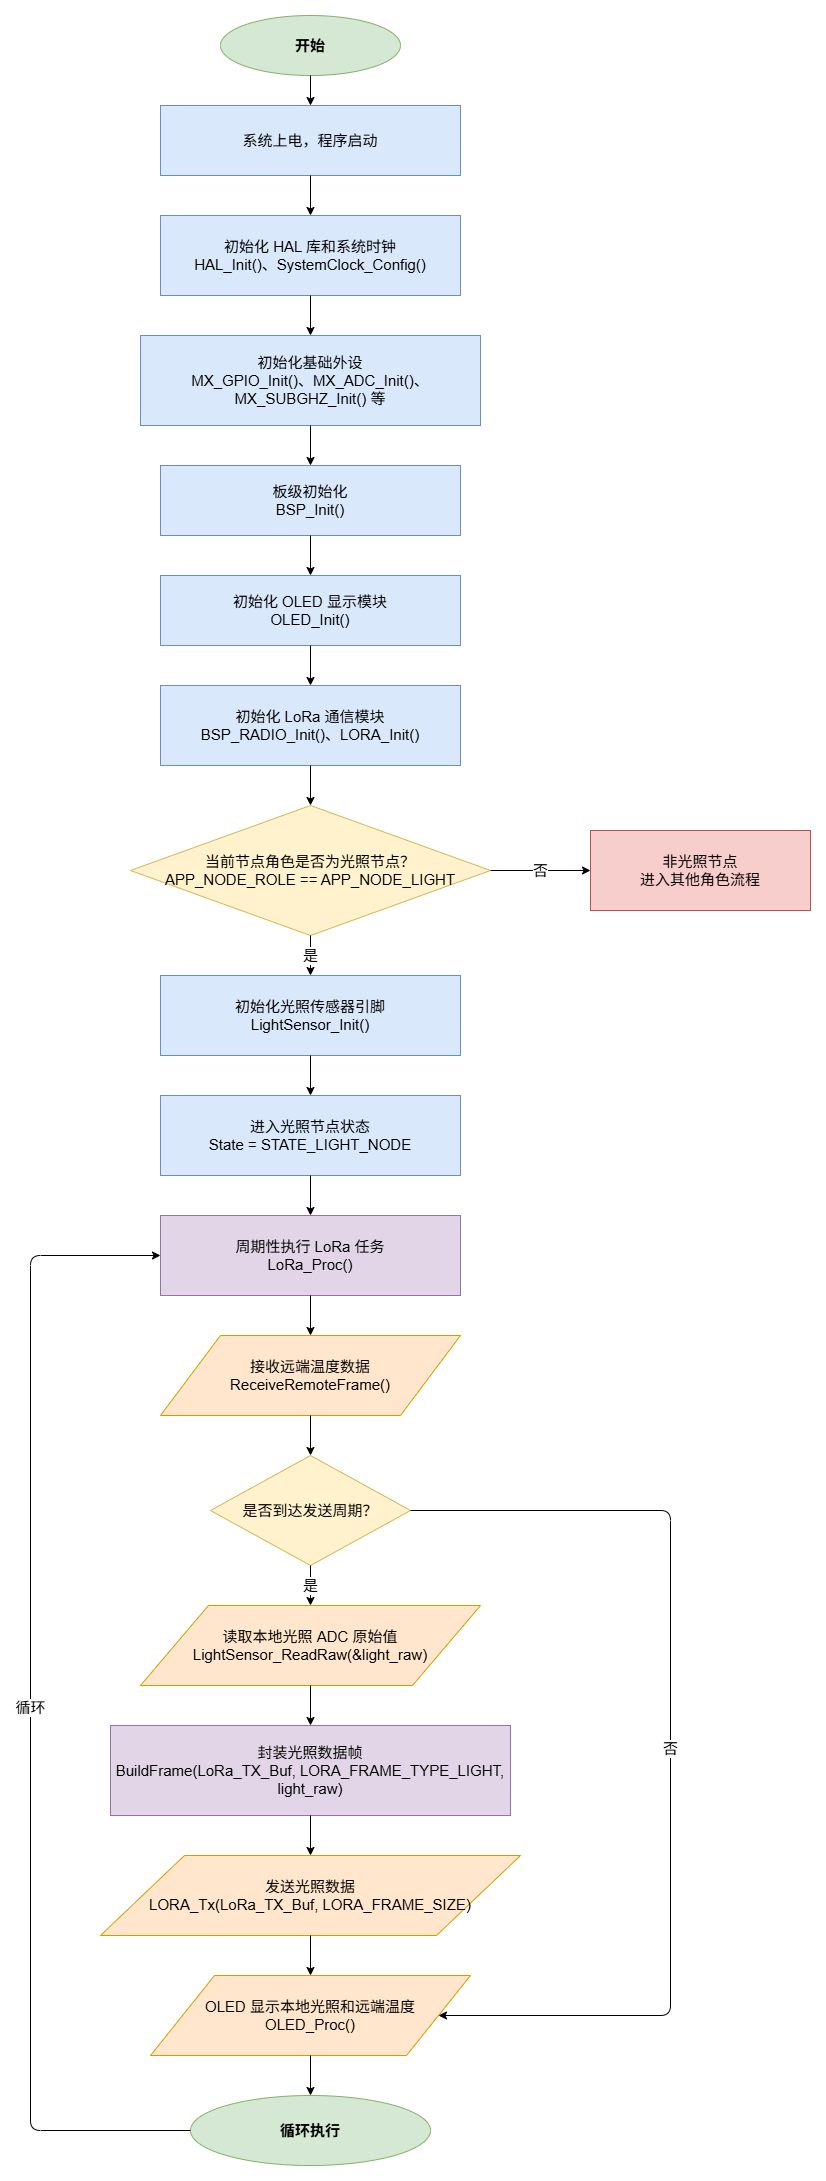

The diagram above was exported from draw.io. Its source (the exported page's mxGraphModel, read from the mxfile embedded in the PNG):
<mxGraphModel dx="1703" dy="1178" grid="1" gridSize="10" guides="1" tooltips="1" connect="1" arrows="1" fold="1" page="1" pageScale="1" pageWidth="1169" pageHeight="2900" math="0" shadow="0">
  <root>
    <mxCell id="0" />
    <mxCell id="1" parent="0" />
    <mxCell id="l2" parent="1" style="ellipse;whiteSpace=wrap;html=1;fillColor=#d5e8d4;strokeColor=#82b366;fontStyle=1;fontSize=15;" value="开始" vertex="1">
      <mxGeometry height="60" width="180" x="380" y="40" as="geometry" />
    </mxCell>
    <mxCell id="l3" parent="1" style="rounded=0;whiteSpace=wrap;html=1;fillColor=#dae8fc;strokeColor=#6c8ebf;fontSize=15;" value="系统上电，程序启动" vertex="1">
      <mxGeometry height="70" width="300" x="320" y="130" as="geometry" />
    </mxCell>
    <mxCell id="l4" parent="1" style="rounded=0;whiteSpace=wrap;html=1;fillColor=#dae8fc;strokeColor=#6c8ebf;fontSize=15;" value="初始化 HAL 库和系统时钟&#10;HAL_Init()、SystemClock_Config()" vertex="1">
      <mxGeometry height="80" width="300" x="320" y="240" as="geometry" />
    </mxCell>
    <mxCell id="l5" parent="1" style="rounded=0;whiteSpace=wrap;html=1;fillColor=#dae8fc;strokeColor=#6c8ebf;fontSize=15;" value="初始化基础外设&#10;MX_GPIO_Init()、MX_ADC_Init()、MX_SUBGHZ_Init() 等" vertex="1">
      <mxGeometry height="90" width="340" x="300" y="360" as="geometry" />
    </mxCell>
    <mxCell id="l6" parent="1" style="rounded=0;whiteSpace=wrap;html=1;fillColor=#dae8fc;strokeColor=#6c8ebf;fontSize=15;" value="板级初始化&#10;BSP_Init()" vertex="1">
      <mxGeometry height="70" width="300" x="320" y="490" as="geometry" />
    </mxCell>
    <mxCell id="l7" parent="1" style="rounded=0;whiteSpace=wrap;html=1;fillColor=#dae8fc;strokeColor=#6c8ebf;fontSize=15;" value="初始化 OLED 显示模块&#10;OLED_Init()" vertex="1">
      <mxGeometry height="70" width="300" x="320" y="600" as="geometry" />
    </mxCell>
    <mxCell id="l8" parent="1" style="rounded=0;whiteSpace=wrap;html=1;fillColor=#dae8fc;strokeColor=#6c8ebf;fontSize=15;" value="初始化 LoRa 通信模块&#10;BSP_RADIO_Init()、LORA_Init()" vertex="1">
      <mxGeometry height="80" width="300" x="320" y="710" as="geometry" />
    </mxCell>
    <mxCell id="l9" parent="1" style="rhombus;whiteSpace=wrap;html=1;fillColor=#fff2cc;strokeColor=#d6b656;fontSize=15;" value="当前节点角色是否为光照节点？&#10;APP_NODE_ROLE == APP_NODE_LIGHT" vertex="1">
      <mxGeometry height="130" width="360" x="290" y="830" as="geometry" />
    </mxCell>
    <mxCell id="l10" parent="1" style="rounded=0;whiteSpace=wrap;html=1;fillColor=#dae8fc;strokeColor=#6c8ebf;fontSize=15;" value="初始化光照传感器引脚&#10;LightSensor_Init()" vertex="1">
      <mxGeometry height="80" width="300" x="320" y="1000" as="geometry" />
    </mxCell>
    <mxCell id="l11" parent="1" style="rounded=0;whiteSpace=wrap;html=1;fillColor=#dae8fc;strokeColor=#6c8ebf;fontSize=15;" value="进入光照节点状态&#10;State = STATE_LIGHT_NODE" vertex="1">
      <mxGeometry height="80" width="300" x="320" y="1120" as="geometry" />
    </mxCell>
    <mxCell id="l12" parent="1" style="rounded=0;whiteSpace=wrap;html=1;fillColor=#e1d5e7;strokeColor=#9673a6;double=1;fontSize=15;" value="周期性执行 LoRa 任务&#10;LoRa_Proc()" vertex="1">
      <mxGeometry height="80" width="300" x="320" y="1240" as="geometry" />
    </mxCell>
    <mxCell id="l13" parent="1" style="shape=parallelogram;perimeter=parallelogramPerimeter;whiteSpace=wrap;html=1;fillColor=#ffe6cc;strokeColor=#d79b00;fontSize=15;" value="接收远端温度数据&#10;ReceiveRemoteFrame()" vertex="1">
      <mxGeometry height="80" width="300" x="320" y="1360" as="geometry" />
    </mxCell>
    <mxCell id="l14" parent="1" style="rhombus;whiteSpace=wrap;html=1;fillColor=#fff2cc;strokeColor=#d6b656;fontSize=15;" value="是否到达发送周期？" vertex="1">
      <mxGeometry height="110" width="200" x="370" y="1480" as="geometry" />
    </mxCell>
    <mxCell id="l15" parent="1" style="shape=parallelogram;perimeter=parallelogramPerimeter;whiteSpace=wrap;html=1;fillColor=#ffe6cc;strokeColor=#d79b00;fontSize=15;" value="读取本地光照 ADC 原始值&#10;LightSensor_ReadRaw(&amp;light_raw)" vertex="1">
      <mxGeometry height="80" width="340" x="300" y="1630" as="geometry" />
    </mxCell>
    <mxCell id="l16" parent="1" style="rounded=0;whiteSpace=wrap;html=1;fillColor=#e1d5e7;strokeColor=#9673a6;double=1;fontSize=15;" value="封装光照数据帧&#10;BuildFrame(LoRa_TX_Buf, LORA_FRAME_TYPE_LIGHT, light_raw)" vertex="1">
      <mxGeometry height="90" width="400" x="270" y="1750" as="geometry" />
    </mxCell>
    <mxCell id="l17" parent="1" style="shape=parallelogram;perimeter=parallelogramPerimeter;whiteSpace=wrap;html=1;fillColor=#ffe6cc;strokeColor=#d79b00;fontSize=15;" value="发送光照数据&#10;LORA_Tx(LoRa_TX_Buf, LORA_FRAME_SIZE)" vertex="1">
      <mxGeometry height="80" width="420" x="260" y="1880" as="geometry" />
    </mxCell>
    <mxCell id="l18" parent="1" style="shape=parallelogram;perimeter=parallelogramPerimeter;whiteSpace=wrap;html=1;fillColor=#ffe6cc;strokeColor=#d79b00;fontSize=15;" value="OLED 显示本地光照和远端温度&#10;OLED_Proc()" vertex="1">
      <mxGeometry height="80" width="320" x="310" y="2000" as="geometry" />
    </mxCell>
    <mxCell id="l19" parent="1" style="ellipse;whiteSpace=wrap;html=1;fillColor=#d5e8d4;strokeColor=#82b366;fontStyle=1;fontSize=15;" value="循环执行" vertex="1">
      <mxGeometry height="70" width="240" x="350" y="2120" as="geometry" />
    </mxCell>
    <mxCell id="l20" parent="1" style="rounded=0;whiteSpace=wrap;html=1;fillColor=#f8cecc;strokeColor=#b85450;fontSize=15;" value="非光照节点&#10;进入其他角色流程" vertex="1">
      <mxGeometry height="80" width="220" x="750" y="855" as="geometry" />
    </mxCell>
    <mxCell id="l30" edge="1" parent="1" source="l2" style="edgeStyle=orthogonalEdgeStyle;rounded=1;orthogonalLoop=1;jettySize=auto;html=1;exitX=0.5;exitY=1;exitDx=0;exitDy=0;entryX=0.5;entryY=0;entryDx=0;entryDy=0;fontSize=15;" target="l3" value="">
      <mxGeometry relative="1" as="geometry" />
    </mxCell>
    <mxCell id="l31" edge="1" parent="1" source="l3" style="edgeStyle=orthogonalEdgeStyle;rounded=1;orthogonalLoop=1;jettySize=auto;html=1;exitX=0.5;exitY=1;exitDx=0;exitDy=0;entryX=0.5;entryY=0;entryDx=0;entryDy=0;fontSize=15;" target="l4" value="">
      <mxGeometry relative="1" as="geometry" />
    </mxCell>
    <mxCell id="l32" edge="1" parent="1" source="l4" style="edgeStyle=orthogonalEdgeStyle;rounded=1;orthogonalLoop=1;jettySize=auto;html=1;exitX=0.5;exitY=1;exitDx=0;exitDy=0;entryX=0.5;entryY=0;entryDx=0;entryDy=0;fontSize=15;" target="l5" value="">
      <mxGeometry relative="1" as="geometry" />
    </mxCell>
    <mxCell id="l33" edge="1" parent="1" source="l5" style="edgeStyle=orthogonalEdgeStyle;rounded=1;orthogonalLoop=1;jettySize=auto;html=1;exitX=0.5;exitY=1;exitDx=0;exitDy=0;entryX=0.5;entryY=0;entryDx=0;entryDy=0;fontSize=15;" target="l6" value="">
      <mxGeometry relative="1" as="geometry" />
    </mxCell>
    <mxCell id="l34" edge="1" parent="1" source="l6" style="edgeStyle=orthogonalEdgeStyle;rounded=1;orthogonalLoop=1;jettySize=auto;html=1;exitX=0.5;exitY=1;exitDx=0;exitDy=0;entryX=0.5;entryY=0;entryDx=0;entryDy=0;fontSize=15;" target="l7" value="">
      <mxGeometry relative="1" as="geometry" />
    </mxCell>
    <mxCell id="l35" edge="1" parent="1" source="l7" style="edgeStyle=orthogonalEdgeStyle;rounded=1;orthogonalLoop=1;jettySize=auto;html=1;exitX=0.5;exitY=1;exitDx=0;exitDy=0;entryX=0.5;entryY=0;entryDx=0;entryDy=0;fontSize=15;" target="l8" value="">
      <mxGeometry relative="1" as="geometry" />
    </mxCell>
    <mxCell id="l36" edge="1" parent="1" source="l8" style="edgeStyle=orthogonalEdgeStyle;rounded=1;orthogonalLoop=1;jettySize=auto;html=1;exitX=0.5;exitY=1;exitDx=0;exitDy=0;entryX=0.5;entryY=0;entryDx=0;entryDy=0;fontSize=15;" target="l9" value="">
      <mxGeometry relative="1" as="geometry" />
    </mxCell>
    <mxCell id="l37" edge="1" parent="1" source="l9" style="edgeStyle=orthogonalEdgeStyle;rounded=1;orthogonalLoop=1;jettySize=auto;html=1;exitX=0.5;exitY=1;exitDx=0;exitDy=0;entryX=0.5;entryY=0;entryDx=0;entryDy=0;fontSize=15;" target="l10" value="是">
      <mxGeometry relative="1" as="geometry" />
    </mxCell>
    <mxCell id="l38" edge="1" parent="1" source="l9" style="edgeStyle=orthogonalEdgeStyle;rounded=1;orthogonalLoop=1;jettySize=auto;html=1;exitX=1;exitY=0.5;exitDx=0;exitDy=0;entryX=0;entryY=0.5;entryDx=0;entryDy=0;fontSize=15;" target="l20" value="否">
      <mxGeometry relative="1" as="geometry" />
    </mxCell>
    <mxCell id="l39" edge="1" parent="1" source="l10" style="edgeStyle=orthogonalEdgeStyle;rounded=1;orthogonalLoop=1;jettySize=auto;html=1;exitX=0.5;exitY=1;exitDx=0;exitDy=0;entryX=0.5;entryY=0;entryDx=0;entryDy=0;fontSize=15;" target="l11" value="">
      <mxGeometry relative="1" as="geometry" />
    </mxCell>
    <mxCell id="l40" edge="1" parent="1" source="l11" style="edgeStyle=orthogonalEdgeStyle;rounded=1;orthogonalLoop=1;jettySize=auto;html=1;exitX=0.5;exitY=1;exitDx=0;exitDy=0;entryX=0.5;entryY=0;entryDx=0;entryDy=0;fontSize=15;" target="l12" value="">
      <mxGeometry relative="1" as="geometry" />
    </mxCell>
    <mxCell id="l41" edge="1" parent="1" source="l12" style="edgeStyle=orthogonalEdgeStyle;rounded=1;orthogonalLoop=1;jettySize=auto;html=1;exitX=0.5;exitY=1;exitDx=0;exitDy=0;entryX=0.5;entryY=0;entryDx=0;entryDy=0;fontSize=15;" target="l13" value="">
      <mxGeometry relative="1" as="geometry" />
    </mxCell>
    <mxCell id="l42" edge="1" parent="1" source="l13" style="edgeStyle=orthogonalEdgeStyle;rounded=1;orthogonalLoop=1;jettySize=auto;html=1;exitX=0.5;exitY=1;exitDx=0;exitDy=0;entryX=0.5;entryY=0;entryDx=0;entryDy=0;fontSize=15;" target="l14" value="">
      <mxGeometry relative="1" as="geometry" />
    </mxCell>
    <mxCell id="l43" edge="1" parent="1" source="l14" style="edgeStyle=orthogonalEdgeStyle;rounded=1;orthogonalLoop=1;jettySize=auto;html=1;exitX=0.5;exitY=1;exitDx=0;exitDy=0;entryX=0.5;entryY=0;entryDx=0;entryDy=0;fontSize=15;" target="l15" value="是">
      <mxGeometry relative="1" as="geometry" />
    </mxCell>
    <mxCell id="l44" edge="1" parent="1" source="l14" style="edgeStyle=orthogonalEdgeStyle;rounded=1;orthogonalLoop=1;jettySize=auto;html=1;exitX=1;exitY=0.5;exitDx=0;exitDy=0;entryX=1;entryY=0.5;entryDx=0;entryDy=0;fontSize=15;" target="l18" value="否">
      <mxGeometry relative="1" as="geometry">
        <Array as="points">
          <mxPoint x="830" y="1535" />
          <mxPoint x="830" y="2040" />
        </Array>
      </mxGeometry>
    </mxCell>
    <mxCell id="l45" edge="1" parent="1" source="l15" style="edgeStyle=orthogonalEdgeStyle;rounded=1;orthogonalLoop=1;jettySize=auto;html=1;exitX=0.5;exitY=1;exitDx=0;exitDy=0;entryX=0.5;entryY=0;entryDx=0;entryDy=0;fontSize=15;" target="l16" value="">
      <mxGeometry relative="1" as="geometry" />
    </mxCell>
    <mxCell id="l46" edge="1" parent="1" source="l16" style="edgeStyle=orthogonalEdgeStyle;rounded=1;orthogonalLoop=1;jettySize=auto;html=1;exitX=0.5;exitY=1;exitDx=0;exitDy=0;entryX=0.5;entryY=0;entryDx=0;entryDy=0;fontSize=15;" target="l17" value="">
      <mxGeometry relative="1" as="geometry" />
    </mxCell>
    <mxCell id="l47" edge="1" parent="1" source="l17" style="edgeStyle=orthogonalEdgeStyle;rounded=1;orthogonalLoop=1;jettySize=auto;html=1;exitX=0.5;exitY=1;exitDx=0;exitDy=0;entryX=0.5;entryY=0;entryDx=0;entryDy=0;fontSize=15;" target="l18" value="">
      <mxGeometry relative="1" as="geometry" />
    </mxCell>
    <mxCell id="l48" edge="1" parent="1" source="l18" style="edgeStyle=orthogonalEdgeStyle;rounded=1;orthogonalLoop=1;jettySize=auto;html=1;exitX=0.5;exitY=1;exitDx=0;exitDy=0;entryX=0.5;entryY=0;entryDx=0;entryDy=0;fontSize=15;" target="l19" value="">
      <mxGeometry relative="1" as="geometry" />
    </mxCell>
    <mxCell id="l49" edge="1" parent="1" source="l19" style="edgeStyle=orthogonalEdgeStyle;rounded=1;orthogonalLoop=1;jettySize=auto;html=1;exitX=0;exitY=0.5;exitDx=0;exitDy=0;entryX=0;entryY=0.5;entryDx=0;entryDy=0;fontSize=15;" target="l12" value="循环">
      <mxGeometry relative="1" as="geometry">
        <Array as="points">
          <mxPoint x="190" y="2155" />
          <mxPoint x="190" y="1280" />
        </Array>
      </mxGeometry>
    </mxCell>
  </root>
</mxGraphModel>